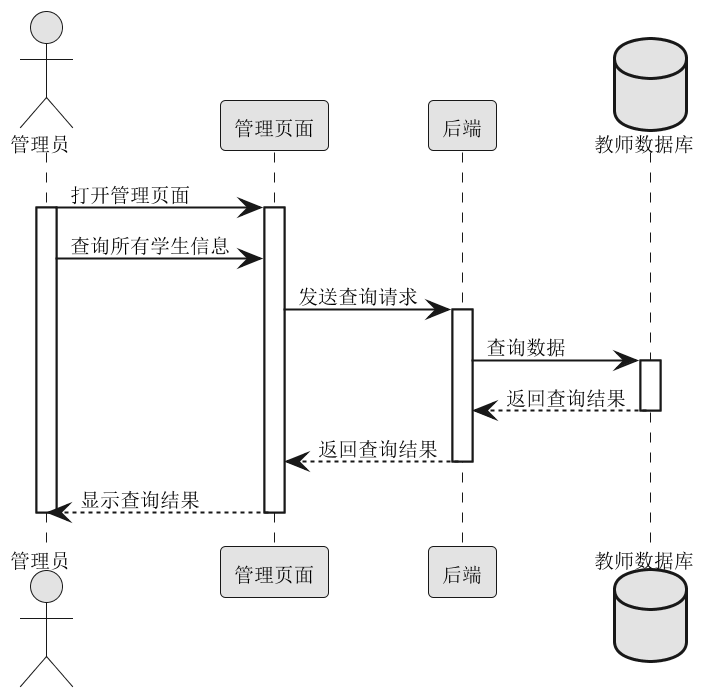

The diagram above was rendered by PlantUML. Its source (embedded in the PNG):
@startuml
skinparam monochrome true
skinparam defaultFontName "宋体"
skinparam defaultFontSize 10
scale 2 

actor 管理员 
participant 管理页面 as 页面
participant 后端 as 服务端
database 教师数据库 as 数据库

管理员 -> 页面: 打开管理页面 
activate 管理员 
activate 页面

管理员 -> 页面: 查询所有学生信息 
页面 -> 服务端: 发送查询请求
activate 服务端

服务端 -> 数据库: 查询数据
activate 数据库
数据库 --> 服务端: 返回查询结果
deactivate 数据库

服务端 --> 页面: 返回查询结果
deactivate 服务端
页面 --> 管理员: 显示查询结果
deactivate 页面
deactivate 管理员
@enduml